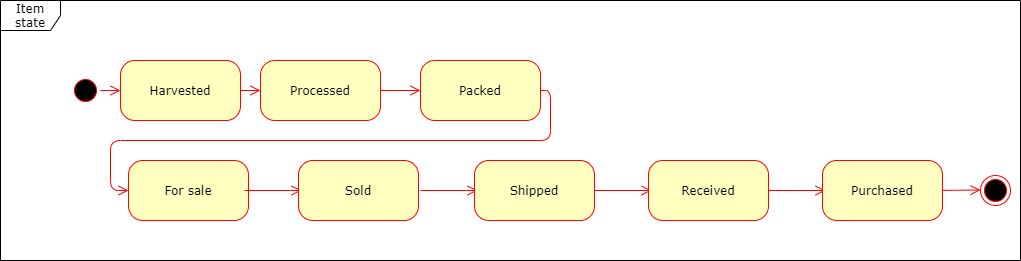

The diagram above was exported from draw.io. Its source (the exported page's mxGraphModel, read from the mxfile embedded in the PNG):
<mxGraphModel dx="763" dy="740" grid="1" gridSize="10" guides="1" tooltips="1" connect="1" arrows="1" fold="1" page="1" pageScale="1" pageWidth="1100" pageHeight="850" background="#ffffff" math="0" shadow="0">
  <root>
    <mxCell id="0" />
    <mxCell id="1" parent="0" />
    <mxCell id="2a3bc250acf0617d-8" value="Item state" style="shape=umlFrame;whiteSpace=wrap;html=1;rounded=1;shadow=0;comic=0;labelBackgroundColor=none;strokeWidth=1;fontFamily=Verdana;fontSize=12;align=center;" parent="1" vertex="1">
      <mxGeometry x="60" y="60" width="1020" height="260" as="geometry" />
    </mxCell>
    <mxCell id="382b91b5511bd0f7-1" value="" style="ellipse;html=1;shape=startState;fillColor=#000000;strokeColor=#ff0000;rounded=1;shadow=0;comic=0;labelBackgroundColor=none;fontFamily=Verdana;fontSize=12;fontColor=#000000;align=center;direction=south;" parent="1" vertex="1">
      <mxGeometry x="130" y="135" width="30" height="30" as="geometry" />
    </mxCell>
    <mxCell id="382b91b5511bd0f7-6" value="Harvested" style="rounded=1;whiteSpace=wrap;html=1;arcSize=24;fillColor=#ffffc0;strokeColor=#ff0000;shadow=0;comic=0;labelBackgroundColor=none;fontFamily=Verdana;fontSize=12;fontColor=#000000;align=center;" parent="1" vertex="1">
      <mxGeometry x="180" y="120" width="120" height="60" as="geometry" />
    </mxCell>
    <mxCell id="3cde6dad864a17aa-3" style="html=1;exitX=1;exitY=0.5;labelBackgroundColor=none;endArrow=open;endSize=8;strokeColor=#ff0000;fontFamily=Verdana;fontSize=12;align=left;exitDx=0;exitDy=0;entryX=0;entryY=0.5;entryDx=0;entryDy=0;edgeStyle=orthogonalEdgeStyle;" parent="1" source="382b91b5511bd0f7-9" edge="1" target="HNxR7M6Esk3Hdc2wzF1Y-2">
      <mxGeometry relative="1" as="geometry">
        <mxPoint x="657" y="150" as="targetPoint" />
        <Array as="points">
          <mxPoint x="610" y="150" />
          <mxPoint x="610" y="200" />
          <mxPoint x="170" y="200" />
          <mxPoint x="170" y="250" />
        </Array>
      </mxGeometry>
    </mxCell>
    <mxCell id="382b91b5511bd0f7-7" value="Processed" style="rounded=1;whiteSpace=wrap;html=1;arcSize=24;fillColor=#ffffc0;strokeColor=#ff0000;shadow=0;comic=0;labelBackgroundColor=none;fontFamily=Verdana;fontSize=12;fontColor=#000000;align=center;" parent="1" vertex="1">
      <mxGeometry x="320" y="120" width="120" height="60" as="geometry" />
    </mxCell>
    <mxCell id="2a3bc250acf0617d-9" style="edgeStyle=orthogonalEdgeStyle;html=1;labelBackgroundColor=none;endArrow=open;endSize=8;strokeColor=#ff0000;fontFamily=Verdana;fontSize=12;align=left;" parent="1" source="382b91b5511bd0f7-1" target="382b91b5511bd0f7-6" edge="1">
      <mxGeometry relative="1" as="geometry" />
    </mxCell>
    <mxCell id="2a3bc250acf0617d-10" style="html=1;labelBackgroundColor=none;endArrow=open;endSize=8;strokeColor=#ff0000;fontFamily=Verdana;fontSize=12;align=left;entryX=0;entryY=0.5;exitX=1;exitY=0.5;exitDx=0;exitDy=0;" parent="1" source="382b91b5511bd0f7-6" target="382b91b5511bd0f7-7" edge="1">
      <mxGeometry relative="1" as="geometry" />
    </mxCell>
    <mxCell id="rr9HXv0Gd6ba-Au4PCFh-4" value="" style="ellipse;html=1;shape=endState;fillColor=#000000;strokeColor=#ff0000;" parent="1" vertex="1">
      <mxGeometry x="1040" y="235" width="30" height="30" as="geometry" />
    </mxCell>
    <mxCell id="rr9HXv0Gd6ba-Au4PCFh-5" style="html=1;labelBackgroundColor=none;endArrow=open;endSize=8;strokeColor=#ff0000;fontFamily=Verdana;fontSize=12;align=left;" parent="1" edge="1">
      <mxGeometry relative="1" as="geometry">
        <mxPoint x="990" y="250" as="sourcePoint" />
        <mxPoint x="1040" y="249.5" as="targetPoint" />
      </mxGeometry>
    </mxCell>
    <mxCell id="382b91b5511bd0f7-9" value="Packed" style="rounded=1;whiteSpace=wrap;html=1;arcSize=24;fillColor=#ffffc0;strokeColor=#ff0000;shadow=0;comic=0;labelBackgroundColor=none;fontFamily=Verdana;fontSize=12;fontColor=#000000;align=center;" parent="1" vertex="1">
      <mxGeometry x="480" y="120" width="120" height="60" as="geometry" />
    </mxCell>
    <mxCell id="HNxR7M6Esk3Hdc2wzF1Y-1" style="html=1;exitX=1;exitY=0.5;labelBackgroundColor=none;endArrow=open;endSize=8;strokeColor=#ff0000;fontFamily=Verdana;fontSize=12;align=left;exitDx=0;exitDy=0;" edge="1" parent="1" source="382b91b5511bd0f7-7" target="382b91b5511bd0f7-9">
      <mxGeometry relative="1" as="geometry">
        <mxPoint x="657" y="150" as="targetPoint" />
        <mxPoint x="440" y="150" as="sourcePoint" />
      </mxGeometry>
    </mxCell>
    <mxCell id="HNxR7M6Esk3Hdc2wzF1Y-2" value="For sale" style="rounded=1;whiteSpace=wrap;html=1;arcSize=24;fillColor=#ffffc0;strokeColor=#ff0000;shadow=0;comic=0;labelBackgroundColor=none;fontFamily=Verdana;fontSize=12;fontColor=#000000;align=center;" vertex="1" parent="1">
      <mxGeometry x="188" y="220" width="120" height="60" as="geometry" />
    </mxCell>
    <mxCell id="HNxR7M6Esk3Hdc2wzF1Y-6" style="html=1;exitX=1;exitY=0.5;labelBackgroundColor=none;endArrow=open;endSize=8;strokeColor=#ff0000;fontFamily=Verdana;fontSize=12;align=left;exitDx=0;exitDy=0;" edge="1" parent="1">
      <mxGeometry relative="1" as="geometry">
        <mxPoint x="361" y="250" as="targetPoint" />
        <mxPoint x="304" y="250" as="sourcePoint" />
      </mxGeometry>
    </mxCell>
    <mxCell id="HNxR7M6Esk3Hdc2wzF1Y-7" value="Sold" style="rounded=1;whiteSpace=wrap;html=1;arcSize=24;fillColor=#ffffc0;strokeColor=#ff0000;shadow=0;comic=0;labelBackgroundColor=none;fontFamily=Verdana;fontSize=12;fontColor=#000000;align=center;" vertex="1" parent="1">
      <mxGeometry x="358" y="220" width="120" height="60" as="geometry" />
    </mxCell>
    <mxCell id="HNxR7M6Esk3Hdc2wzF1Y-10" style="html=1;exitX=1;exitY=0.5;labelBackgroundColor=none;endArrow=open;endSize=8;strokeColor=#ff0000;fontFamily=Verdana;fontSize=12;align=left;exitDx=0;exitDy=0;" edge="1" parent="1">
      <mxGeometry relative="1" as="geometry">
        <mxPoint x="537" y="250" as="targetPoint" />
        <mxPoint x="480" y="250" as="sourcePoint" />
      </mxGeometry>
    </mxCell>
    <mxCell id="HNxR7M6Esk3Hdc2wzF1Y-11" value="Shipped" style="rounded=1;whiteSpace=wrap;html=1;arcSize=24;fillColor=#ffffc0;strokeColor=#ff0000;shadow=0;comic=0;labelBackgroundColor=none;fontFamily=Verdana;fontSize=12;fontColor=#000000;align=center;" vertex="1" parent="1">
      <mxGeometry x="534" y="220" width="120" height="60" as="geometry" />
    </mxCell>
    <mxCell id="HNxR7M6Esk3Hdc2wzF1Y-12" style="html=1;exitX=1;exitY=0.5;labelBackgroundColor=none;endArrow=open;endSize=8;strokeColor=#ff0000;fontFamily=Verdana;fontSize=12;align=left;exitDx=0;exitDy=0;" edge="1" parent="1">
      <mxGeometry relative="1" as="geometry">
        <mxPoint x="711" y="250" as="targetPoint" />
        <mxPoint x="654" y="250" as="sourcePoint" />
      </mxGeometry>
    </mxCell>
    <mxCell id="HNxR7M6Esk3Hdc2wzF1Y-13" value="Received" style="rounded=1;whiteSpace=wrap;html=1;arcSize=24;fillColor=#ffffc0;strokeColor=#ff0000;shadow=0;comic=0;labelBackgroundColor=none;fontFamily=Verdana;fontSize=12;fontColor=#000000;align=center;" vertex="1" parent="1">
      <mxGeometry x="708" y="220" width="120" height="60" as="geometry" />
    </mxCell>
    <mxCell id="HNxR7M6Esk3Hdc2wzF1Y-14" style="html=1;exitX=1;exitY=0.5;labelBackgroundColor=none;endArrow=open;endSize=8;strokeColor=#ff0000;fontFamily=Verdana;fontSize=12;align=left;exitDx=0;exitDy=0;" edge="1" parent="1">
      <mxGeometry relative="1" as="geometry">
        <mxPoint x="885" y="250" as="targetPoint" />
        <mxPoint x="828" y="250" as="sourcePoint" />
      </mxGeometry>
    </mxCell>
    <mxCell id="HNxR7M6Esk3Hdc2wzF1Y-15" value="Purchased" style="rounded=1;whiteSpace=wrap;html=1;arcSize=24;fillColor=#ffffc0;strokeColor=#ff0000;shadow=0;comic=0;labelBackgroundColor=none;fontFamily=Verdana;fontSize=12;fontColor=#000000;align=center;" vertex="1" parent="1">
      <mxGeometry x="882" y="220" width="120" height="60" as="geometry" />
    </mxCell>
  </root>
</mxGraphModel>